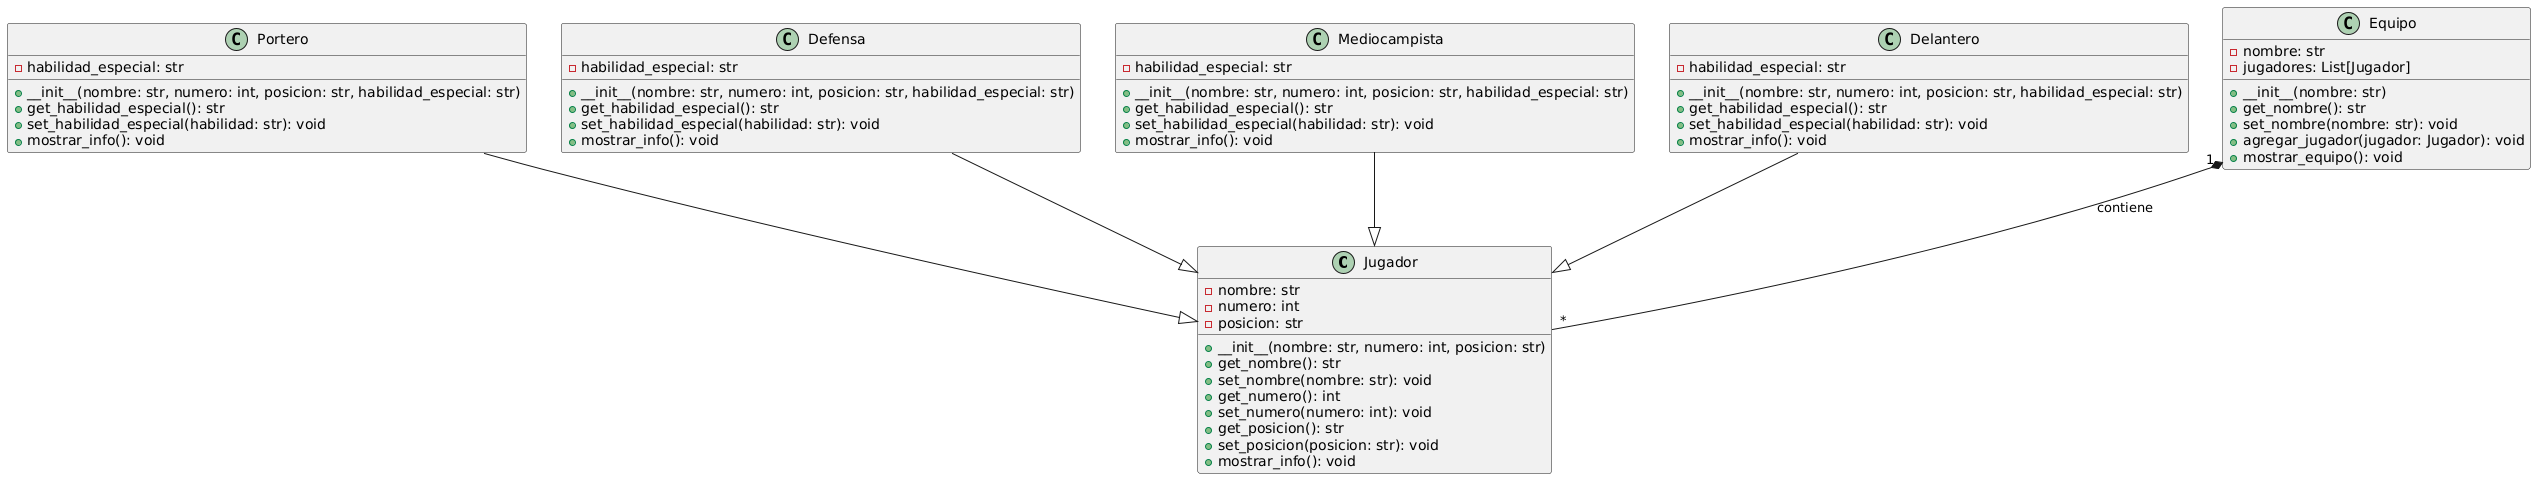

The diagram above was rendered by PlantUML. Its source (embedded in the PNG):
@startuml
class Jugador {
    - nombre: str
    - numero: int
    - posicion: str
    + __init__(nombre: str, numero: int, posicion: str)
    + get_nombre(): str
    + set_nombre(nombre: str): void
    + get_numero(): int
    + set_numero(numero: int): void
    + get_posicion(): str
    + set_posicion(posicion: str): void
    + mostrar_info(): void
}

class Portero {
    - habilidad_especial: str
    + __init__(nombre: str, numero: int, posicion: str, habilidad_especial: str)
    + get_habilidad_especial(): str
    + set_habilidad_especial(habilidad: str): void
    + mostrar_info(): void
}

class Defensa {
    - habilidad_especial: str
    + __init__(nombre: str, numero: int, posicion: str, habilidad_especial: str)
    + get_habilidad_especial(): str
    + set_habilidad_especial(habilidad: str): void
    + mostrar_info(): void
}

class Mediocampista {
    - habilidad_especial: str
    + __init__(nombre: str, numero: int, posicion: str, habilidad_especial: str)
    + get_habilidad_especial(): str
    + set_habilidad_especial(habilidad: str): void
    + mostrar_info(): void
}

class Delantero {
    - habilidad_especial: str
    + __init__(nombre: str, numero: int, posicion: str, habilidad_especial: str)
    + get_habilidad_especial(): str
    + set_habilidad_especial(habilidad: str): void
    + mostrar_info(): void
}

class Equipo {
    - nombre: str
    - jugadores: List[Jugador]
    + __init__(nombre: str)
    + get_nombre(): str
    + set_nombre(nombre: str): void
    + agregar_jugador(jugador: Jugador): void
    + mostrar_equipo(): void
}

Portero --|> Jugador
Defensa --|> Jugador
Mediocampista --|> Jugador
Delantero --|> Jugador
Equipo "1" *-- "*" Jugador : contiene
@enduml